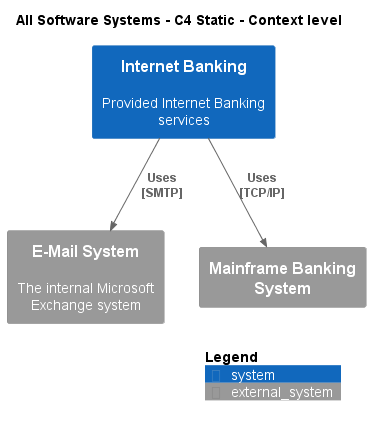

The diagram above was rendered by PlantUML. Its source (embedded in the PNG):
@startuml
!include .c4s\C4_Context.puml

AddElementTag("c4interflow:lifecycle:new", $bgColor=green, $fontColor=#ffffff, $borderColor=green, $shadowing="False")
AddElementTag("c4interflow:lifecycle:changed", $bgColor=orange, $fontColor=#ffffff, $borderColor=orange, $shadowing="False")
AddElementTag("c4interflow:lifecycle:removed", $bgColor=red, $fontColor=#ffffff, $borderColor=red, $shadowing="False")

AddRelTag("c4interflow:lifecycle:new", $textColor=green, $lineColor=green)
AddRelTag("c4interflow:lifecycle:changed", $textColor=orange, $lineColor=orange)
AddRelTag("c4interflow:lifecycle:removed", $textColor=red, $lineColor=red)

SHOW_PERSON_PORTRAIT()
LAYOUT_TOP_DOWN()

skinparam linetype polyline

title All Software Systems - C4 Static - Context level

System(BigBankPlc.SoftwareSystems.InternetBanking, "Internet Banking", "Provided Internet Banking services")
System_Ext(BigBankPlc.SoftwareSystems.EMailSystem, "E-Mail System", "The internal Microsoft Exchange system")
System_Ext(BigBankPlc.SoftwareSystems.MainframeBankingSystem, "Mainframe Banking System", "")

Rel(BigBankPlc.SoftwareSystems.InternetBanking, BigBankPlc.SoftwareSystems.EMailSystem, "Uses\n[SMTP]", $tags='protocol:smtp')
Rel(BigBankPlc.SoftwareSystems.InternetBanking, BigBankPlc.SoftwareSystems.MainframeBankingSystem, "Uses\n[TCP/IP]", $tags='protocol:tcp/ip')


SHOW_LEGEND()
@enduml